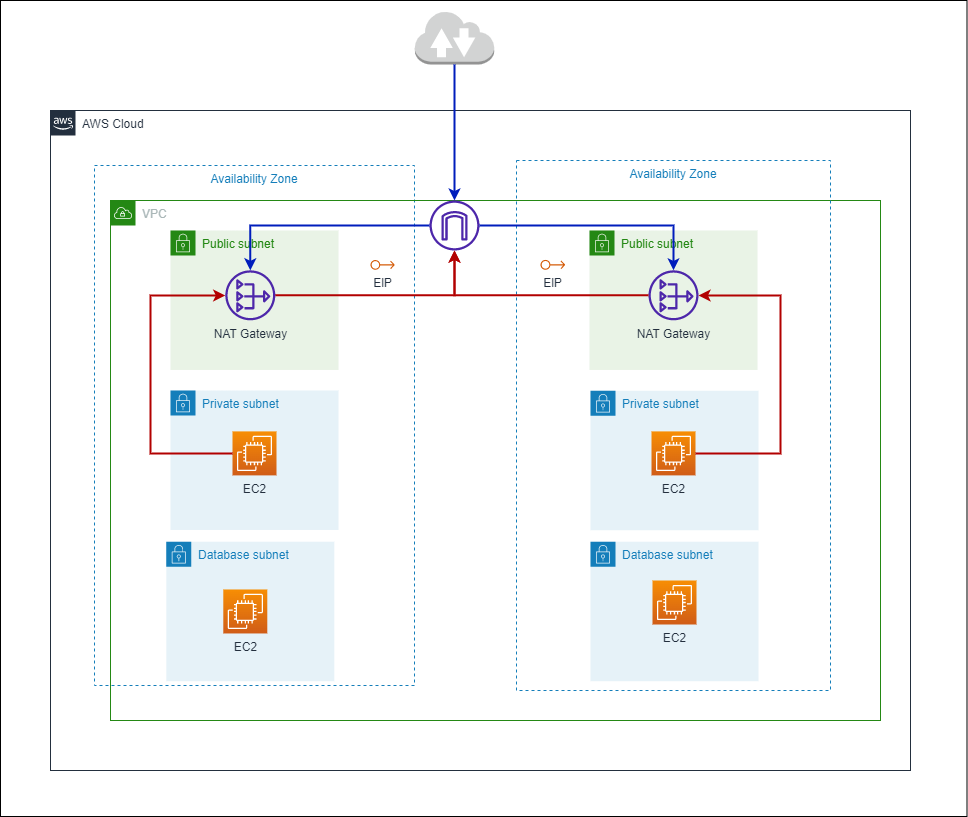

The diagram above was exported from draw.io. Its source (the exported page's mxGraphModel, read from the mxfile embedded in the PNG):
<mxGraphModel dx="3077" dy="788" grid="1" gridSize="10" guides="1" tooltips="1" connect="1" arrows="1" fold="1" page="1" pageScale="1" pageWidth="850" pageHeight="1100" math="0" shadow="0">
  <root>
    <mxCell id="0" />
    <mxCell id="1" parent="0" />
    <mxCell id="4uyM5rWht_ekVtR_arjj-67" value="" style="rounded=0;whiteSpace=wrap;html=1;" vertex="1" parent="1">
      <mxGeometry x="-1360" y="160" width="966.5" height="816" as="geometry" />
    </mxCell>
    <mxCell id="4uyM5rWht_ekVtR_arjj-40" value="AWS Cloud" style="points=[[0,0],[0.25,0],[0.5,0],[0.75,0],[1,0],[1,0.25],[1,0.5],[1,0.75],[1,1],[0.75,1],[0.5,1],[0.25,1],[0,1],[0,0.75],[0,0.5],[0,0.25]];outlineConnect=0;gradientColor=none;html=1;whiteSpace=wrap;fontSize=12;fontStyle=0;container=1;pointerEvents=0;collapsible=0;recursiveResize=0;shape=mxgraph.aws4.group;grIcon=mxgraph.aws4.group_aws_cloud_alt;strokeColor=#232F3E;fillColor=none;verticalAlign=top;align=left;spacingLeft=30;fontColor=#232F3E;dashed=0;" vertex="1" parent="1">
      <mxGeometry x="-1310" y="270" width="860" height="660" as="geometry" />
    </mxCell>
    <mxCell id="4uyM5rWht_ekVtR_arjj-3" value="Availability Zone" style="fillColor=none;strokeColor=#147EBA;dashed=1;verticalAlign=top;fontStyle=0;fontColor=#147EBA;whiteSpace=wrap;html=1;" vertex="1" parent="4uyM5rWht_ekVtR_arjj-40">
      <mxGeometry x="44" y="54.99789473684211" width="320" height="520" as="geometry" />
    </mxCell>
    <mxCell id="4uyM5rWht_ekVtR_arjj-34" value="VPC" style="points=[[0,0],[0.25,0],[0.5,0],[0.75,0],[1,0],[1,0.25],[1,0.5],[1,0.75],[1,1],[0.75,1],[0.5,1],[0.25,1],[0,1],[0,0.75],[0,0.5],[0,0.25]];outlineConnect=0;gradientColor=none;html=1;whiteSpace=wrap;fontSize=12;fontStyle=0;container=1;pointerEvents=0;collapsible=0;recursiveResize=0;shape=mxgraph.aws4.group;grIcon=mxgraph.aws4.group_vpc;strokeColor=#248814;fillColor=none;verticalAlign=top;align=left;spacingLeft=30;fontColor=#AAB7B8;dashed=0;" vertex="1" parent="1">
      <mxGeometry x="-1250" y="360" width="770" height="520" as="geometry" />
    </mxCell>
    <mxCell id="4uyM5rWht_ekVtR_arjj-39" value="Availability Zone" style="fillColor=none;strokeColor=#147EBA;dashed=1;verticalAlign=top;fontStyle=0;fontColor=#147EBA;whiteSpace=wrap;html=1;" vertex="1" parent="4uyM5rWht_ekVtR_arjj-34">
      <mxGeometry x="406" y="-40" width="314" height="530" as="geometry" />
    </mxCell>
    <mxCell id="4uyM5rWht_ekVtR_arjj-53" value="ElP" style="sketch=0;outlineConnect=0;fontColor=#232F3E;gradientColor=none;fillColor=#D45B07;strokeColor=none;dashed=0;verticalLabelPosition=bottom;verticalAlign=top;align=center;html=1;fontSize=12;fontStyle=0;aspect=fixed;pointerEvents=1;shape=mxgraph.aws4.elastic_ip_address;" vertex="1" parent="4uyM5rWht_ekVtR_arjj-34">
      <mxGeometry x="430" y="59.19" width="24.65" height="10.27" as="geometry" />
    </mxCell>
    <mxCell id="4uyM5rWht_ekVtR_arjj-21" value="" style="sketch=0;outlineConnect=0;fontColor=#232F3E;gradientColor=none;fillColor=#4D27AA;strokeColor=none;dashed=0;verticalLabelPosition=bottom;verticalAlign=top;align=center;html=1;fontSize=12;fontStyle=0;aspect=fixed;pointerEvents=1;shape=mxgraph.aws4.internet_gateway;" vertex="1" parent="4uyM5rWht_ekVtR_arjj-34">
      <mxGeometry x="319" width="50" height="50" as="geometry" />
    </mxCell>
    <mxCell id="4uyM5rWht_ekVtR_arjj-36" value="Public subnet" style="points=[[0,0],[0.25,0],[0.5,0],[0.75,0],[1,0],[1,0.25],[1,0.5],[1,0.75],[1,1],[0.75,1],[0.5,1],[0.25,1],[0,1],[0,0.75],[0,0.5],[0,0.25]];outlineConnect=0;gradientColor=none;html=1;whiteSpace=wrap;fontSize=12;fontStyle=0;container=1;pointerEvents=0;collapsible=0;recursiveResize=0;shape=mxgraph.aws4.group;grIcon=mxgraph.aws4.group_security_group;grStroke=0;strokeColor=#248814;fillColor=#E9F3E6;verticalAlign=top;align=left;spacingLeft=30;fontColor=#248814;dashed=0;" vertex="1" parent="4uyM5rWht_ekVtR_arjj-34">
      <mxGeometry x="479" y="29.997719298245613" width="168" height="139.47368421052633" as="geometry" />
    </mxCell>
    <mxCell id="4uyM5rWht_ekVtR_arjj-23" value="NAT Gateway" style="sketch=0;outlineConnect=0;fontColor=#232F3E;gradientColor=none;fillColor=#4D27AA;strokeColor=none;dashed=0;verticalLabelPosition=bottom;verticalAlign=top;align=center;html=1;fontSize=12;fontStyle=0;aspect=fixed;pointerEvents=1;shape=mxgraph.aws4.nat_gateway;" vertex="1" parent="4uyM5rWht_ekVtR_arjj-34">
      <mxGeometry x="538" y="69.82" width="50" height="50" as="geometry" />
    </mxCell>
    <mxCell id="4uyM5rWht_ekVtR_arjj-55" style="edgeStyle=orthogonalEdgeStyle;rounded=0;orthogonalLoop=1;jettySize=auto;html=1;fillColor=#e51400;strokeColor=#B20000;strokeWidth=2;" edge="1" parent="4uyM5rWht_ekVtR_arjj-34" source="4uyM5rWht_ekVtR_arjj-23" target="4uyM5rWht_ekVtR_arjj-21">
      <mxGeometry relative="1" as="geometry" />
    </mxCell>
    <mxCell id="4uyM5rWht_ekVtR_arjj-57" style="edgeStyle=orthogonalEdgeStyle;rounded=0;orthogonalLoop=1;jettySize=auto;html=1;strokeWidth=2;fillColor=#0050ef;strokeColor=#001DBC;" edge="1" parent="4uyM5rWht_ekVtR_arjj-34" source="4uyM5rWht_ekVtR_arjj-21" target="4uyM5rWht_ekVtR_arjj-23">
      <mxGeometry relative="1" as="geometry" />
    </mxCell>
    <mxCell id="4uyM5rWht_ekVtR_arjj-37" value="Private subnet" style="points=[[0,0],[0.25,0],[0.5,0],[0.75,0],[1,0],[1,0.25],[1,0.5],[1,0.75],[1,1],[0.75,1],[0.5,1],[0.25,1],[0,1],[0,0.75],[0,0.5],[0,0.25]];outlineConnect=0;gradientColor=none;html=1;whiteSpace=wrap;fontSize=12;fontStyle=0;container=1;pointerEvents=0;collapsible=0;recursiveResize=0;shape=mxgraph.aws4.group;grIcon=mxgraph.aws4.group_security_group;grStroke=0;strokeColor=#147EBA;fillColor=#E6F2F8;verticalAlign=top;align=left;spacingLeft=30;fontColor=#147EBA;dashed=0;" vertex="1" parent="4uyM5rWht_ekVtR_arjj-34">
      <mxGeometry x="480" y="190.2678947368421" width="168" height="139.47368421052633" as="geometry" />
    </mxCell>
    <mxCell id="4uyM5rWht_ekVtR_arjj-44" value="EC2" style="sketch=0;points=[[0,0,0],[0.25,0,0],[0.5,0,0],[0.75,0,0],[1,0,0],[0,1,0],[0.25,1,0],[0.5,1,0],[0.75,1,0],[1,1,0],[0,0.25,0],[0,0.5,0],[0,0.75,0],[1,0.25,0],[1,0.5,0],[1,0.75,0]];outlineConnect=0;fontColor=#232F3E;gradientColor=#F78E04;gradientDirection=north;fillColor=#D05C17;strokeColor=#ffffff;dashed=0;verticalLabelPosition=bottom;verticalAlign=top;align=center;html=1;fontSize=12;fontStyle=0;aspect=fixed;shape=mxgraph.aws4.resourceIcon;resIcon=mxgraph.aws4.ec2;" vertex="1" parent="4uyM5rWht_ekVtR_arjj-37">
      <mxGeometry x="61" y="40.62210526315789" width="44" height="44" as="geometry" />
    </mxCell>
    <mxCell id="4uyM5rWht_ekVtR_arjj-48" style="edgeStyle=orthogonalEdgeStyle;rounded=0;orthogonalLoop=1;jettySize=auto;html=1;fillColor=#e51400;strokeColor=#B20000;strokeWidth=2;" edge="1" parent="4uyM5rWht_ekVtR_arjj-34" source="4uyM5rWht_ekVtR_arjj-44" target="4uyM5rWht_ekVtR_arjj-23">
      <mxGeometry relative="1" as="geometry">
        <Array as="points">
          <mxPoint x="670" y="253" />
          <mxPoint x="670" y="95" />
        </Array>
      </mxGeometry>
    </mxCell>
    <mxCell id="4uyM5rWht_ekVtR_arjj-38" value="Database subnet" style="points=[[0,0],[0.25,0],[0.5,0],[0.75,0],[1,0],[1,0.25],[1,0.5],[1,0.75],[1,1],[0.75,1],[0.5,1],[0.25,1],[0,1],[0,0.75],[0,0.5],[0,0.25]];outlineConnect=0;gradientColor=none;html=1;whiteSpace=wrap;fontSize=12;fontStyle=0;container=1;pointerEvents=0;collapsible=0;recursiveResize=0;shape=mxgraph.aws4.group;grIcon=mxgraph.aws4.group_security_group;grStroke=0;strokeColor=#147EBA;fillColor=#E6F2F8;verticalAlign=top;align=left;spacingLeft=30;fontColor=#147EBA;dashed=0;" vertex="1" parent="4uyM5rWht_ekVtR_arjj-34">
      <mxGeometry x="480" y="341.2280701754386" width="168" height="139.47368421052633" as="geometry" />
    </mxCell>
    <mxCell id="4uyM5rWht_ekVtR_arjj-50" value="EC2" style="sketch=0;points=[[0,0,0],[0.25,0,0],[0.5,0,0],[0.75,0,0],[1,0,0],[0,1,0],[0.25,1,0],[0.5,1,0],[0.75,1,0],[1,1,0],[0,0.25,0],[0,0.5,0],[0,0.75,0],[1,0.25,0],[1,0.5,0],[1,0.75,0]];outlineConnect=0;fontColor=#232F3E;gradientColor=#F78E04;gradientDirection=north;fillColor=#D05C17;strokeColor=#ffffff;dashed=0;verticalLabelPosition=bottom;verticalAlign=top;align=center;html=1;fontSize=12;fontStyle=0;aspect=fixed;shape=mxgraph.aws4.resourceIcon;resIcon=mxgraph.aws4.ec2;" vertex="1" parent="4uyM5rWht_ekVtR_arjj-38">
      <mxGeometry x="62" y="38.771929824561425" width="44" height="44" as="geometry" />
    </mxCell>
    <mxCell id="4uyM5rWht_ekVtR_arjj-10" value="Public subnet" style="points=[[0,0],[0.25,0],[0.5,0],[0.75,0],[1,0],[1,0.25],[1,0.5],[1,0.75],[1,1],[0.75,1],[0.5,1],[0.25,1],[0,1],[0,0.75],[0,0.5],[0,0.25]];outlineConnect=0;gradientColor=none;html=1;whiteSpace=wrap;fontSize=12;fontStyle=0;container=1;pointerEvents=0;collapsible=0;recursiveResize=0;shape=mxgraph.aws4.group;grIcon=mxgraph.aws4.group_security_group;grStroke=0;strokeColor=#248814;fillColor=#E9F3E6;verticalAlign=top;align=left;spacingLeft=30;fontColor=#248814;dashed=0;" vertex="1" parent="4uyM5rWht_ekVtR_arjj-34">
      <mxGeometry x="60" y="29.99771929824559" width="168" height="139.47368421052633" as="geometry" />
    </mxCell>
    <mxCell id="4uyM5rWht_ekVtR_arjj-64" value="Private subnet" style="points=[[0,0],[0.25,0],[0.5,0],[0.75,0],[1,0],[1,0.25],[1,0.5],[1,0.75],[1,1],[0.75,1],[0.5,1],[0.25,1],[0,1],[0,0.75],[0,0.5],[0,0.25]];outlineConnect=0;gradientColor=none;html=1;whiteSpace=wrap;fontSize=12;fontStyle=0;container=1;pointerEvents=0;collapsible=0;recursiveResize=0;shape=mxgraph.aws4.group;grIcon=mxgraph.aws4.group_security_group;grStroke=0;strokeColor=#147EBA;fillColor=#E6F2F8;verticalAlign=top;align=left;spacingLeft=30;fontColor=#147EBA;dashed=0;" vertex="1" parent="4uyM5rWht_ekVtR_arjj-34">
      <mxGeometry x="60" y="189.99789473684208" width="168" height="139.47368421052633" as="geometry" />
    </mxCell>
    <mxCell id="4uyM5rWht_ekVtR_arjj-43" value="EC2" style="sketch=0;points=[[0,0,0],[0.25,0,0],[0.5,0,0],[0.75,0,0],[1,0,0],[0,1,0],[0.25,1,0],[0.5,1,0],[0.75,1,0],[1,1,0],[0,0.25,0],[0,0.5,0],[0,0.75,0],[1,0.25,0],[1,0.5,0],[1,0.75,0]];outlineConnect=0;fontColor=#232F3E;gradientColor=#F78E04;gradientDirection=north;fillColor=#D05C17;strokeColor=#ffffff;dashed=0;verticalLabelPosition=bottom;verticalAlign=top;align=center;html=1;fontSize=12;fontStyle=0;aspect=fixed;shape=mxgraph.aws4.resourceIcon;resIcon=mxgraph.aws4.ec2;" vertex="1" parent="4uyM5rWht_ekVtR_arjj-64">
      <mxGeometry x="62" y="40.89210526315787" width="44" height="44" as="geometry" />
    </mxCell>
    <mxCell id="4uyM5rWht_ekVtR_arjj-52" value="ElP" style="sketch=0;outlineConnect=0;fontColor=#232F3E;gradientColor=none;fillColor=#D45B07;strokeColor=none;dashed=0;verticalLabelPosition=bottom;verticalAlign=top;align=center;html=1;fontSize=12;fontStyle=0;aspect=fixed;pointerEvents=1;shape=mxgraph.aws4.elastic_ip_address;" vertex="1" parent="4uyM5rWht_ekVtR_arjj-34">
      <mxGeometry x="260" y="59.36771929824557" width="24.21" height="10.09" as="geometry" />
    </mxCell>
    <mxCell id="4uyM5rWht_ekVtR_arjj-12" value="Database subnet" style="points=[[0,0],[0.25,0],[0.5,0],[0.75,0],[1,0],[1,0.25],[1,0.5],[1,0.75],[1,1],[0.75,1],[0.5,1],[0.25,1],[0,1],[0,0.75],[0,0.5],[0,0.25]];outlineConnect=0;gradientColor=none;html=1;whiteSpace=wrap;fontSize=12;fontStyle=0;container=1;pointerEvents=0;collapsible=0;recursiveResize=0;shape=mxgraph.aws4.group;grIcon=mxgraph.aws4.group_security_group;grStroke=0;strokeColor=#147EBA;fillColor=#E6F2F8;verticalAlign=top;align=left;spacingLeft=30;fontColor=#147EBA;dashed=0;" vertex="1" parent="1">
      <mxGeometry x="-1194.21" y="701.2280701754386" width="168" height="139.47368421052633" as="geometry" />
    </mxCell>
    <mxCell id="4uyM5rWht_ekVtR_arjj-49" value="EC2" style="sketch=0;points=[[0,0,0],[0.25,0,0],[0.5,0,0],[0.75,0,0],[1,0,0],[0,1,0],[0.25,1,0],[0.5,1,0],[0.75,1,0],[1,1,0],[0,0.25,0],[0,0.5,0],[0,0.75,0],[1,0.25,0],[1,0.5,0],[1,0.75,0]];outlineConnect=0;fontColor=#232F3E;gradientColor=#F78E04;gradientDirection=north;fillColor=#D05C17;strokeColor=#ffffff;dashed=0;verticalLabelPosition=bottom;verticalAlign=top;align=center;html=1;fontSize=12;fontStyle=0;aspect=fixed;shape=mxgraph.aws4.resourceIcon;resIcon=mxgraph.aws4.ec2;" vertex="1" parent="4uyM5rWht_ekVtR_arjj-12">
      <mxGeometry x="57" y="47.73192982456146" width="44" height="44" as="geometry" />
    </mxCell>
    <mxCell id="4uyM5rWht_ekVtR_arjj-54" style="edgeStyle=orthogonalEdgeStyle;rounded=0;orthogonalLoop=1;jettySize=auto;html=1;strokeWidth=2;fillColor=#e51400;strokeColor=#B20000;" edge="1" parent="1" source="4uyM5rWht_ekVtR_arjj-22" target="4uyM5rWht_ekVtR_arjj-21">
      <mxGeometry relative="1" as="geometry" />
    </mxCell>
    <mxCell id="4uyM5rWht_ekVtR_arjj-22" value="NAT Gateway" style="sketch=0;outlineConnect=0;fontColor=#232F3E;gradientColor=none;fillColor=#4D27AA;strokeColor=none;dashed=0;verticalLabelPosition=bottom;verticalAlign=top;align=center;html=1;fontSize=12;fontStyle=0;aspect=fixed;pointerEvents=1;shape=mxgraph.aws4.nat_gateway;" vertex="1" parent="1">
      <mxGeometry x="-1135.21" y="429.82" width="50" height="50" as="geometry" />
    </mxCell>
    <mxCell id="4uyM5rWht_ekVtR_arjj-47" style="edgeStyle=orthogonalEdgeStyle;rounded=0;orthogonalLoop=1;jettySize=auto;html=1;fillColor=#e51400;strokeColor=#B20000;strokeWidth=2;" edge="1" parent="1" source="4uyM5rWht_ekVtR_arjj-43" target="4uyM5rWht_ekVtR_arjj-22">
      <mxGeometry relative="1" as="geometry">
        <Array as="points">
          <mxPoint x="-1210" y="613" />
          <mxPoint x="-1210" y="455" />
        </Array>
      </mxGeometry>
    </mxCell>
    <mxCell id="4uyM5rWht_ekVtR_arjj-56" style="edgeStyle=orthogonalEdgeStyle;rounded=0;orthogonalLoop=1;jettySize=auto;html=1;fillColor=#0050ef;strokeColor=#001DBC;strokeWidth=2;" edge="1" parent="1" source="4uyM5rWht_ekVtR_arjj-21" target="4uyM5rWht_ekVtR_arjj-22">
      <mxGeometry relative="1" as="geometry" />
    </mxCell>
    <mxCell id="4uyM5rWht_ekVtR_arjj-58" value="" style="outlineConnect=0;dashed=0;verticalLabelPosition=bottom;verticalAlign=top;align=center;html=1;shape=mxgraph.aws3.internet_2;fillColor=#D2D3D3;gradientColor=none;" vertex="1" parent="1">
      <mxGeometry x="-945.75" y="170" width="79.5" height="54" as="geometry" />
    </mxCell>
    <mxCell id="4uyM5rWht_ekVtR_arjj-59" style="edgeStyle=orthogonalEdgeStyle;rounded=0;orthogonalLoop=1;jettySize=auto;html=1;fillColor=#0050ef;strokeColor=#001DBC;strokeWidth=2;" edge="1" parent="1" source="4uyM5rWht_ekVtR_arjj-58" target="4uyM5rWht_ekVtR_arjj-21">
      <mxGeometry relative="1" as="geometry" />
    </mxCell>
  </root>
</mxGraphModel>